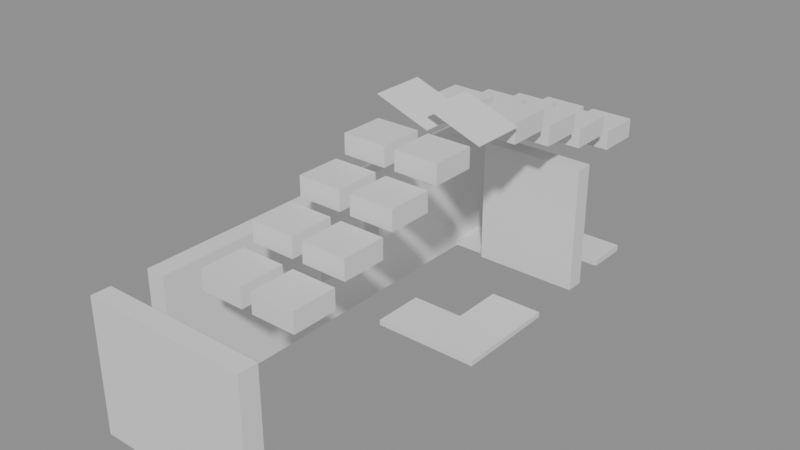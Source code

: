 # Source: building_lego.blend  (saved by Blender 5.0.119; exported with 4.5.12 LTS)
import bpy
from mathutils import Matrix  # noqa: F401  (used for matrix-valued properties, if any)

bpy.ops.wm.read_factory_settings(use_empty=True)
scene = bpy.context.scene
scene.name = 'Scene'

# ---- collections
col_01_paredes_externas = bpy.data.collections.new('01_Paredes_Externas'); scene.collection.children.link(col_01_paredes_externas)
col_03_pisos_escadas = bpy.data.collections.new('03_Pisos_Escadas'); scene.collection.children.link(col_03_pisos_escadas)
col_04_moveis_decoracoes = bpy.data.collections.new('04_Moveis_Decoracoes'); scene.collection.children.link(col_04_moveis_decoracoes)
col_05_telhado = bpy.data.collections.new('05_Telhado'); scene.collection.children.link(col_05_telhado)

# ---- materials (node trees are filled in below, after node groups)
mat_mat_parede_externa = bpy.data.materials.new('Mat_Parede_Externa')
mat_mat_pisos = bpy.data.materials.new('Mat_Pisos')
mat_mat_moveis = bpy.data.materials.new('Mat_Moveis')
mat_mat_telhado = bpy.data.materials.new('Mat_Telhado')

# ---- material node trees
mat_mat_parede_externa.use_nodes = True; mat_mat_parede_externa.node_tree.nodes.clear()
_N = mat_mat_parede_externa.node_tree.nodes; _L = mat_mat_parede_externa.node_tree.links
n0 = _N.new('ShaderNodeBsdfPrincipled'); n0.name = 'BSDF - Pré-fundamentado'; n0.location = (-200, 100)
n1 = _N.new('ShaderNodeOutputMaterial'); n1.name = 'Saída de material'; n1.location = (200, 100)
_L.new(n0.outputs[0], n1.inputs[0])
n1.is_active_output = True
mat_mat_pisos.use_nodes = True; mat_mat_pisos.node_tree.nodes.clear()
_N = mat_mat_pisos.node_tree.nodes; _L = mat_mat_pisos.node_tree.links
n0 = _N.new('ShaderNodeBsdfPrincipled'); n0.name = 'BSDF - Pré-fundamentado'; n0.location = (-200, 100)
n1 = _N.new('ShaderNodeOutputMaterial'); n1.name = 'Saída de material'; n1.location = (200, 100)
_L.new(n0.outputs[0], n1.inputs[0])
n1.is_active_output = True
mat_mat_moveis.use_nodes = True; mat_mat_moveis.node_tree.nodes.clear()
_N = mat_mat_moveis.node_tree.nodes; _L = mat_mat_moveis.node_tree.links
n0 = _N.new('ShaderNodeBsdfPrincipled'); n0.name = 'BSDF - Pré-fundamentado'; n0.location = (-200, 100)
n1 = _N.new('ShaderNodeOutputMaterial'); n1.name = 'Saída de material'; n1.location = (200, 100)
_L.new(n0.outputs[0], n1.inputs[0])
n1.is_active_output = True
mat_mat_telhado.use_nodes = True; mat_mat_telhado.node_tree.nodes.clear()
_N = mat_mat_telhado.node_tree.nodes; _L = mat_mat_telhado.node_tree.links
n0 = _N.new('ShaderNodeBsdfPrincipled'); n0.name = 'BSDF - Pré-fundamentado'; n0.location = (-200, 100)
n1 = _N.new('ShaderNodeOutputMaterial'); n1.name = 'Saída de material'; n1.location = (200, 100)
_L.new(n0.outputs[0], n1.inputs[0])
n1.is_active_output = True

# ---- meshes
me_bloco_sandstone_post_3573_3261_z0 = bpy.data.meshes.new('Bloco_sandstone_post_3573_3261_z0')
me_bloco_sandstone_post_3573_3261_z0.from_pydata([(-0.5, -0.175, -1.2), (0.5, -0.175, -1.2), (0.5, 0.175, -1.2), (-0.5, 0.175, -1.2), (-0.5, -0.175, 1.2), (0.5, -0.175, 1.2), (0.5, 0.175, 1.2), (-0.5, 0.175, 1.2)], [], [(0, 1, 2, 3), (4, 7, 6, 5), (0, 4, 5, 1), (2, 6, 7, 3), (0, 3, 7, 4), (1, 5, 6, 2)])
me_bloco_sandstone_post_3573_3261_z0.materials.append(mat_mat_parede_externa)
me_bloco_sandstone_post_3573_3261_z0.update()
me_bloco_sandstone_wall_3574_3261_z0 = bpy.data.meshes.new('Bloco_sandstone_wall_3574_3261_z0')
me_bloco_sandstone_wall_3574_3261_z0.from_pydata([(-0.5, -0.175, -1.2), (0.5, -0.175, -1.2), (0.5, 0.175, -1.2), (-0.5, 0.175, -1.2), (-0.5, -0.175, 1.2), (0.5, -0.175, 1.2), (0.5, 0.175, 1.2), (-0.5, 0.175, 1.2)], [], [(0, 1, 2, 3), (4, 7, 6, 5), (0, 4, 5, 1), (2, 6, 7, 3), (0, 3, 7, 4), (1, 5, 6, 2)])
me_bloco_sandstone_wall_3574_3261_z0.materials.append(mat_mat_parede_externa)
me_bloco_sandstone_wall_3574_3261_z0.update()
me_bloco_sandstone_wall_3575_3261_z0 = bpy.data.meshes.new('Bloco_sandstone_wall_3575_3261_z0')
me_bloco_sandstone_wall_3575_3261_z0.from_pydata([(-0.5, -0.175, -1.2), (0.5, -0.175, -1.2), (0.5, 0.175, -1.2), (-0.5, 0.175, -1.2), (-0.5, -0.175, 1.2), (0.5, -0.175, 1.2), (0.5, 0.175, 1.2), (-0.5, 0.175, 1.2)], [], [(0, 1, 2, 3), (4, 7, 6, 5), (0, 4, 5, 1), (2, 6, 7, 3), (0, 3, 7, 4), (1, 5, 6, 2)])
me_bloco_sandstone_wall_3575_3261_z0.materials.append(mat_mat_parede_externa)
me_bloco_sandstone_wall_3575_3261_z0.update()
me_bloco_sandstone_wall_3574_3269_z0 = bpy.data.meshes.new('Bloco_sandstone_wall_3574_3269_z0')
me_bloco_sandstone_wall_3574_3269_z0.from_pydata([(-0.5, -0.175, -1.2), (0.5, -0.175, -1.2), (0.5, 0.175, -1.2), (-0.5, 0.175, -1.2), (-0.5, -0.175, 1.2), (0.5, -0.175, 1.2), (0.5, 0.175, 1.2), (-0.5, 0.175, 1.2)], [], [(0, 1, 2, 3), (4, 7, 6, 5), (0, 4, 5, 1), (2, 6, 7, 3), (0, 3, 7, 4), (1, 5, 6, 2)])
me_bloco_sandstone_wall_3574_3269_z0.materials.append(mat_mat_parede_externa)
me_bloco_sandstone_wall_3574_3269_z0.update()
me_bloco_sandstone_wall_3575_3269_z0 = bpy.data.meshes.new('Bloco_sandstone_wall_3575_3269_z0')
me_bloco_sandstone_wall_3575_3269_z0.from_pydata([(-0.5, -0.175, -1.2), (0.5, -0.175, -1.2), (0.5, 0.175, -1.2), (-0.5, 0.175, -1.2), (-0.5, -0.175, 1.2), (0.5, -0.175, 1.2), (0.5, 0.175, 1.2), (-0.5, 0.175, 1.2)], [], [(0, 1, 2, 3), (4, 7, 6, 5), (0, 4, 5, 1), (2, 6, 7, 3), (0, 3, 7, 4), (1, 5, 6, 2)])
me_bloco_sandstone_wall_3575_3269_z0.materials.append(mat_mat_parede_externa)
me_bloco_sandstone_wall_3575_3269_z0.update()
me_bloco_sandstone_wall_3573_3262_z0 = bpy.data.meshes.new('Bloco_sandstone_wall_3573_3262_z0')
me_bloco_sandstone_wall_3573_3262_z0.from_pydata([(-0.175, -0.5, -1.2), (0.175, -0.5, -1.2), (0.175, 0.5, -1.2), (-0.175, 0.5, -1.2), (-0.175, -0.5, 1.2), (0.175, -0.5, 1.2), (0.175, 0.5, 1.2), (-0.175, 0.5, 1.2)], [], [(0, 1, 2, 3), (4, 7, 6, 5), (0, 4, 5, 1), (2, 6, 7, 3), (0, 3, 7, 4), (1, 5, 6, 2)])
me_bloco_sandstone_wall_3573_3262_z0.materials.append(mat_mat_parede_externa)
me_bloco_sandstone_wall_3573_3262_z0.update()
me_bloco_sandstone_wall_3573_3263_z0 = bpy.data.meshes.new('Bloco_sandstone_wall_3573_3263_z0')
me_bloco_sandstone_wall_3573_3263_z0.from_pydata([(-0.175, -0.5, -1.2), (0.175, -0.5, -1.2), (0.175, 0.5, -1.2), (-0.175, 0.5, -1.2), (-0.175, -0.5, 1.2), (0.175, -0.5, 1.2), (0.175, 0.5, 1.2), (-0.175, 0.5, 1.2)], [], [(0, 1, 2, 3), (4, 7, 6, 5), (0, 4, 5, 1), (2, 6, 7, 3), (0, 3, 7, 4), (1, 5, 6, 2)])
me_bloco_sandstone_wall_3573_3263_z0.materials.append(mat_mat_parede_externa)
me_bloco_sandstone_wall_3573_3263_z0.update()
me_bloco_sandstone_wall_3573_3264_z0 = bpy.data.meshes.new('Bloco_sandstone_wall_3573_3264_z0')
me_bloco_sandstone_wall_3573_3264_z0.from_pydata([(-0.175, -0.5, -1.2), (0.175, -0.5, -1.2), (0.175, 0.5, -1.2), (-0.175, 0.5, -1.2), (-0.175, -0.5, 1.2), (0.175, -0.5, 1.2), (0.175, 0.5, 1.2), (-0.175, 0.5, 1.2)], [], [(0, 1, 2, 3), (4, 7, 6, 5), (0, 4, 5, 1), (2, 6, 7, 3), (0, 3, 7, 4), (1, 5, 6, 2)])
me_bloco_sandstone_wall_3573_3264_z0.materials.append(mat_mat_parede_externa)
me_bloco_sandstone_wall_3573_3264_z0.update()
me_janela_3573_3265_z0 = bpy.data.meshes.new('Janela_3573_3265_z0')
me_janela_3573_3265_z0.from_pydata([(-0.175, -0.5, -1.29), (0.175, -0.5, -1.29), (0.175, 0.5, -1.29), (-0.175, 0.5, -1.29), (-0.175, -0.5, -0.45), (0.175, -0.5, -0.45), (0.175, 0.5, -0.45), (-0.175, 0.5, -0.45), (-0.175, -0.5, 0.51), (0.175, -0.5, 0.51), (0.175, 0.5, 0.51), (-0.175, 0.5, 0.51), (-0.175, -0.5, 1.11), (0.175, -0.5, 1.11), (0.175, 0.5, 1.11), (-0.175, 0.5, 1.11), (-0.175, -0.5, -0.45), (0.175, -0.5, -0.45), (0.175, -0.25, -0.45), (-0.175, -0.25, -0.45), (-0.175, -0.5, 0.51), (0.175, -0.5, 0.51), (0.175, -0.25, 0.51), (-0.175, -0.25, 0.51), (-0.175, 0.25, -0.45), (0.175, 0.25, -0.45), (0.175, 0.5, -0.45), (-0.175, 0.5, -0.45), (-0.175, 0.25, 0.51), (0.175, 0.25, 0.51), (0.175, 0.5, 0.51), (-0.175, 0.5, 0.51)], [], [(0, 1, 2, 3), (4, 7, 6, 5), (0, 4, 5, 1), (2, 6, 7, 3), (0, 3, 7, 4), (1, 5, 6, 2), (8, 9, 10, 11), (12, 15, 14, 13), (8, 12, 13, 9), (10, 14, 15, 11), (8, 11, 15, 12), (9, 13, 14, 10), (16, 17, 18, 19), (20, 23, 22, 21), (16, 20, 21, 17), (18, 22, 23, 19), (16, 19, 23, 20), (17, 21, 22, 18), (24, 25, 26, 27), (28, 31, 30, 29), (24, 28, 29, 25), (26, 30, 31, 27), (24, 27, 31, 28), (25, 29, 30, 26)])
me_janela_3573_3265_z0.materials.append(mat_mat_parede_externa)
me_janela_3573_3265_z0.update()
me_janela_3573_3266_z0 = bpy.data.meshes.new('Janela_3573_3266_z0')
me_janela_3573_3266_z0.from_pydata([(-0.175, -0.5, -1.29), (0.175, -0.5, -1.29), (0.175, 0.5, -1.29), (-0.175, 0.5, -1.29), (-0.175, -0.5, -0.45), (0.175, -0.5, -0.45), (0.175, 0.5, -0.45), (-0.175, 0.5, -0.45), (-0.175, -0.5, 0.51), (0.175, -0.5, 0.51), (0.175, 0.5, 0.51), (-0.175, 0.5, 0.51), (-0.175, -0.5, 1.11), (0.175, -0.5, 1.11), (0.175, 0.5, 1.11), (-0.175, 0.5, 1.11), (-0.175, -0.5, -0.45), (0.175, -0.5, -0.45), (0.175, -0.25, -0.45), (-0.175, -0.25, -0.45), (-0.175, -0.5, 0.51), (0.175, -0.5, 0.51), (0.175, -0.25, 0.51), (-0.175, -0.25, 0.51), (-0.175, 0.25, -0.45), (0.175, 0.25, -0.45), (0.175, 0.5, -0.45), (-0.175, 0.5, -0.45), (-0.175, 0.25, 0.51), (0.175, 0.25, 0.51), (0.175, 0.5, 0.51), (-0.175, 0.5, 0.51)], [], [(0, 1, 2, 3), (4, 7, 6, 5), (0, 4, 5, 1), (2, 6, 7, 3), (0, 3, 7, 4), (1, 5, 6, 2), (8, 9, 10, 11), (12, 15, 14, 13), (8, 12, 13, 9), (10, 14, 15, 11), (8, 11, 15, 12), (9, 13, 14, 10), (16, 17, 18, 19), (20, 23, 22, 21), (16, 20, 21, 17), (18, 22, 23, 19), (16, 19, 23, 20), (17, 21, 22, 18), (24, 25, 26, 27), (28, 31, 30, 29), (24, 28, 29, 25), (26, 30, 31, 27), (24, 27, 31, 28), (25, 29, 30, 26)])
me_janela_3573_3266_z0.materials.append(mat_mat_parede_externa)
me_janela_3573_3266_z0.update()
me_bloco_sandstone_wall_3573_3267_z0 = bpy.data.meshes.new('Bloco_sandstone_wall_3573_3267_z0')
me_bloco_sandstone_wall_3573_3267_z0.from_pydata([(-0.175, -0.5, -1.2), (0.175, -0.5, -1.2), (0.175, 0.5, -1.2), (-0.175, 0.5, -1.2), (-0.175, -0.5, 1.2), (0.175, -0.5, 1.2), (0.175, 0.5, 1.2), (-0.175, 0.5, 1.2)], [], [(0, 1, 2, 3), (4, 7, 6, 5), (0, 4, 5, 1), (2, 6, 7, 3), (0, 3, 7, 4), (1, 5, 6, 2)])
me_bloco_sandstone_wall_3573_3267_z0.materials.append(mat_mat_parede_externa)
me_bloco_sandstone_wall_3573_3267_z0.update()
me_bloco_sandstone_wall_3573_3268_z0 = bpy.data.meshes.new('Bloco_sandstone_wall_3573_3268_z0')
me_bloco_sandstone_wall_3573_3268_z0.from_pydata([(-0.175, -0.5, -1.2), (0.175, -0.5, -1.2), (0.175, 0.5, -1.2), (-0.175, 0.5, -1.2), (-0.175, -0.5, 1.2), (0.175, -0.5, 1.2), (0.175, 0.5, 1.2), (-0.175, 0.5, 1.2)], [], [(0, 1, 2, 3), (4, 7, 6, 5), (0, 4, 5, 1), (2, 6, 7, 3), (0, 3, 7, 4), (1, 5, 6, 2)])
me_bloco_sandstone_wall_3573_3268_z0.materials.append(mat_mat_parede_externa)
me_bloco_sandstone_wall_3573_3268_z0.update()
me_bloco_sandstone_wall_3573_3269_z0 = bpy.data.meshes.new('Bloco_sandstone_wall_3573_3269_z0')
me_bloco_sandstone_wall_3573_3269_z0.from_pydata([(-0.175, -0.5, -1.2), (0.175, -0.5, -1.2), (0.175, 0.5, -1.2), (-0.175, 0.5, -1.2), (-0.175, -0.5, 1.2), (0.175, -0.5, 1.2), (0.175, 0.5, 1.2), (-0.175, 0.5, 1.2)], [], [(0, 1, 2, 3), (4, 7, 6, 5), (0, 4, 5, 1), (2, 6, 7, 3), (0, 3, 7, 4), (1, 5, 6, 2)])
me_bloco_sandstone_wall_3573_3269_z0.materials.append(mat_mat_parede_externa)
me_bloco_sandstone_wall_3573_3269_z0.update()
me_piso_bed_3574_3266_z0 = bpy.data.meshes.new('Piso_bed_3574_3266_z0')
me_piso_bed_3574_3266_z0.from_pydata([(-0.5, -0.5, -0.05), (0.5, -0.5, -0.05), (0.5, 0.5, -0.05), (-0.5, 0.5, -0.05), (-0.5, -0.5, 0.05), (0.5, -0.5, 0.05), (0.5, 0.5, 0.05), (-0.5, 0.5, 0.05)], [], [(0, 1, 2, 3), (4, 7, 6, 5), (0, 4, 5, 1), (2, 6, 7, 3), (0, 3, 7, 4), (1, 5, 6, 2)])
me_piso_bed_3574_3266_z0.materials.append(mat_mat_pisos)
me_piso_bed_3574_3266_z0.update()
me_piso_bed_3575_3266_z0 = bpy.data.meshes.new('Piso_bed_3575_3266_z0')
me_piso_bed_3575_3266_z0.from_pydata([(-0.5, -0.5, -0.05), (0.5, -0.5, -0.05), (0.5, 0.5, -0.05), (-0.5, 0.5, -0.05), (-0.5, -0.5, 0.05), (0.5, -0.5, 0.05), (0.5, 0.5, 0.05), (-0.5, 0.5, 0.05)], [], [(0, 1, 2, 3), (4, 7, 6, 5), (0, 4, 5, 1), (2, 6, 7, 3), (0, 3, 7, 4), (1, 5, 6, 2)])
me_piso_bed_3575_3266_z0.materials.append(mat_mat_pisos)
me_piso_bed_3575_3266_z0.update()
me_piso_bed_3575_3267_z0 = bpy.data.meshes.new('Piso_bed_3575_3267_z0')
me_piso_bed_3575_3267_z0.from_pydata([(-0.5, -0.5, -0.05), (0.5, -0.5, -0.05), (0.5, 0.5, -0.05), (-0.5, 0.5, -0.05), (-0.5, -0.5, 0.05), (0.5, -0.5, 0.05), (0.5, 0.5, 0.05), (-0.5, 0.5, 0.05)], [], [(0, 1, 2, 3), (4, 7, 6, 5), (0, 4, 5, 1), (2, 6, 7, 3), (0, 3, 7, 4), (1, 5, 6, 2)])
me_piso_bed_3575_3267_z0.materials.append(mat_mat_pisos)
me_piso_bed_3575_3267_z0.update()
me_movel_tile_roof_3574_3262_z20 = bpy.data.meshes.new('Movel_tile_roof_3574_3262_z20')
me_movel_tile_roof_3574_3262_z20.from_pydata([(-0.4, -0.4, -0.18), (0.4, -0.4, -0.18), (0.4, 0.4, -0.18), (-0.4, 0.4, -0.18), (-0.4, -0.4, 0.18), (0.4, -0.4, 0.18), (0.4, 0.4, 0.18), (-0.4, 0.4, 0.18)], [], [(0, 1, 2, 3), (4, 7, 6, 5), (0, 4, 5, 1), (2, 6, 7, 3), (0, 3, 7, 4), (1, 5, 6, 2)])
me_movel_tile_roof_3574_3262_z20.materials.append(mat_mat_moveis)
me_movel_tile_roof_3574_3262_z20.update()
me_movel_tile_roof_3575_3262_z20 = bpy.data.meshes.new('Movel_tile_roof_3575_3262_z20')
me_movel_tile_roof_3575_3262_z20.from_pydata([(-0.4, -0.4, -0.18), (0.4, -0.4, -0.18), (0.4, 0.4, -0.18), (-0.4, 0.4, -0.18), (-0.4, -0.4, 0.18), (0.4, -0.4, 0.18), (0.4, 0.4, 0.18), (-0.4, 0.4, 0.18)], [], [(0, 1, 2, 3), (4, 7, 6, 5), (0, 4, 5, 1), (2, 6, 7, 3), (0, 3, 7, 4), (1, 5, 6, 2)])
me_movel_tile_roof_3575_3262_z20.materials.append(mat_mat_moveis)
me_movel_tile_roof_3575_3262_z20.update()
me_movel_tile_roof_3574_3263_z23 = bpy.data.meshes.new('Movel_tile_roof_3574_3263_z23')
me_movel_tile_roof_3574_3263_z23.from_pydata([(-0.4, -0.4, -0.18), (0.4, -0.4, -0.18), (0.4, 0.4, -0.18), (-0.4, 0.4, -0.18), (-0.4, -0.4, 0.18), (0.4, -0.4, 0.18), (0.4, 0.4, 0.18), (-0.4, 0.4, 0.18)], [], [(0, 1, 2, 3), (4, 7, 6, 5), (0, 4, 5, 1), (2, 6, 7, 3), (0, 3, 7, 4), (1, 5, 6, 2)])
me_movel_tile_roof_3574_3263_z23.materials.append(mat_mat_moveis)
me_movel_tile_roof_3574_3263_z23.update()
me_movel_tile_roof_3575_3263_z23 = bpy.data.meshes.new('Movel_tile_roof_3575_3263_z23')
me_movel_tile_roof_3575_3263_z23.from_pydata([(-0.4, -0.4, -0.18), (0.4, -0.4, -0.18), (0.4, 0.4, -0.18), (-0.4, 0.4, -0.18), (-0.4, -0.4, 0.18), (0.4, -0.4, 0.18), (0.4, 0.4, 0.18), (-0.4, 0.4, 0.18)], [], [(0, 1, 2, 3), (4, 7, 6, 5), (0, 4, 5, 1), (2, 6, 7, 3), (0, 3, 7, 4), (1, 5, 6, 2)])
me_movel_tile_roof_3575_3263_z23.materials.append(mat_mat_moveis)
me_movel_tile_roof_3575_3263_z23.update()
me_movel_tile_roof_3574_3264_z26 = bpy.data.meshes.new('Movel_tile_roof_3574_3264_z26')
me_movel_tile_roof_3574_3264_z26.from_pydata([(-0.4, -0.4, -0.18), (0.4, -0.4, -0.18), (0.4, 0.4, -0.18), (-0.4, 0.4, -0.18), (-0.4, -0.4, 0.18), (0.4, -0.4, 0.18), (0.4, 0.4, 0.18), (-0.4, 0.4, 0.18)], [], [(0, 1, 2, 3), (4, 7, 6, 5), (0, 4, 5, 1), (2, 6, 7, 3), (0, 3, 7, 4), (1, 5, 6, 2)])
me_movel_tile_roof_3574_3264_z26.materials.append(mat_mat_moveis)
me_movel_tile_roof_3574_3264_z26.update()
me_movel_tile_roof_3575_3264_z26 = bpy.data.meshes.new('Movel_tile_roof_3575_3264_z26')
me_movel_tile_roof_3575_3264_z26.from_pydata([(-0.4, -0.4, -0.18), (0.4, -0.4, -0.18), (0.4, 0.4, -0.18), (-0.4, 0.4, -0.18), (-0.4, -0.4, 0.18), (0.4, -0.4, 0.18), (0.4, 0.4, 0.18), (-0.4, 0.4, 0.18)], [], [(0, 1, 2, 3), (4, 7, 6, 5), (0, 4, 5, 1), (2, 6, 7, 3), (0, 3, 7, 4), (1, 5, 6, 2)])
me_movel_tile_roof_3575_3264_z26.materials.append(mat_mat_moveis)
me_movel_tile_roof_3575_3264_z26.update()
me_movel_tile_roof_3574_3265_z29 = bpy.data.meshes.new('Movel_tile_roof_3574_3265_z29')
me_movel_tile_roof_3574_3265_z29.from_pydata([(-0.4, -0.4, -0.18), (0.4, -0.4, -0.18), (0.4, 0.4, -0.18), (-0.4, 0.4, -0.18), (-0.4, -0.4, 0.18), (0.4, -0.4, 0.18), (0.4, 0.4, 0.18), (-0.4, 0.4, 0.18)], [], [(0, 1, 2, 3), (4, 7, 6, 5), (0, 4, 5, 1), (2, 6, 7, 3), (0, 3, 7, 4), (1, 5, 6, 2)])
me_movel_tile_roof_3574_3265_z29.materials.append(mat_mat_moveis)
me_movel_tile_roof_3574_3265_z29.update()
me_movel_tile_roof_3575_3265_z29 = bpy.data.meshes.new('Movel_tile_roof_3575_3265_z29')
me_movel_tile_roof_3575_3265_z29.from_pydata([(-0.4, -0.4, -0.18), (0.4, -0.4, -0.18), (0.4, 0.4, -0.18), (-0.4, 0.4, -0.18), (-0.4, -0.4, 0.18), (0.4, -0.4, 0.18), (0.4, 0.4, 0.18), (-0.4, 0.4, 0.18)], [], [(0, 1, 2, 3), (4, 7, 6, 5), (0, 4, 5, 1), (2, 6, 7, 3), (0, 3, 7, 4), (1, 5, 6, 2)])
me_movel_tile_roof_3575_3265_z29.materials.append(mat_mat_moveis)
me_movel_tile_roof_3575_3265_z29.update()
me_movel_tile_roof_3574_3267_z29 = bpy.data.meshes.new('Movel_tile_roof_3574_3267_z29')
me_movel_tile_roof_3574_3267_z29.from_pydata([(-0.4, -0.4, -0.18), (0.4, -0.4, -0.18), (0.4, 0.4, -0.18), (-0.4, 0.4, -0.18), (-0.4, -0.4, 0.18), (0.4, -0.4, 0.18), (0.4, 0.4, 0.18), (-0.4, 0.4, 0.18)], [], [(0, 1, 2, 3), (4, 7, 6, 5), (0, 4, 5, 1), (2, 6, 7, 3), (0, 3, 7, 4), (1, 5, 6, 2)])
me_movel_tile_roof_3574_3267_z29.materials.append(mat_mat_moveis)
me_movel_tile_roof_3574_3267_z29.update()
me_movel_tile_roof_3575_3267_z29 = bpy.data.meshes.new('Movel_tile_roof_3575_3267_z29')
me_movel_tile_roof_3575_3267_z29.from_pydata([(-0.4, -0.4, -0.18), (0.4, -0.4, -0.18), (0.4, 0.4, -0.18), (-0.4, 0.4, -0.18), (-0.4, -0.4, 0.18), (0.4, -0.4, 0.18), (0.4, 0.4, 0.18), (-0.4, 0.4, 0.18)], [], [(0, 1, 2, 3), (4, 7, 6, 5), (0, 4, 5, 1), (2, 6, 7, 3), (0, 3, 7, 4), (1, 5, 6, 2)])
me_movel_tile_roof_3575_3267_z29.materials.append(mat_mat_moveis)
me_movel_tile_roof_3575_3267_z29.update()
me_movel_tile_roof_3574_3268_z26 = bpy.data.meshes.new('Movel_tile_roof_3574_3268_z26')
me_movel_tile_roof_3574_3268_z26.from_pydata([(-0.4, -0.4, -0.18), (0.4, -0.4, -0.18), (0.4, 0.4, -0.18), (-0.4, 0.4, -0.18), (-0.4, -0.4, 0.18), (0.4, -0.4, 0.18), (0.4, 0.4, 0.18), (-0.4, 0.4, 0.18)], [], [(0, 1, 2, 3), (4, 7, 6, 5), (0, 4, 5, 1), (2, 6, 7, 3), (0, 3, 7, 4), (1, 5, 6, 2)])
me_movel_tile_roof_3574_3268_z26.materials.append(mat_mat_moveis)
me_movel_tile_roof_3574_3268_z26.update()
me_movel_tile_roof_3575_3268_z26 = bpy.data.meshes.new('Movel_tile_roof_3575_3268_z26')
me_movel_tile_roof_3575_3268_z26.from_pydata([(-0.4, -0.4, -0.18), (0.4, -0.4, -0.18), (0.4, 0.4, -0.18), (-0.4, 0.4, -0.18), (-0.4, -0.4, 0.18), (0.4, -0.4, 0.18), (0.4, 0.4, 0.18), (-0.4, 0.4, 0.18)], [], [(0, 1, 2, 3), (4, 7, 6, 5), (0, 4, 5, 1), (2, 6, 7, 3), (0, 3, 7, 4), (1, 5, 6, 2)])
me_movel_tile_roof_3575_3268_z26.materials.append(mat_mat_moveis)
me_movel_tile_roof_3575_3268_z26.update()
me_movel_red_poppies_3573_3269_z0 = bpy.data.meshes.new('Movel_red_poppies_3573_3269_z0')
me_movel_red_poppies_3573_3269_z0.from_pydata([(-0.4, -0.4, -0.06), (0.4, -0.4, -0.06), (0.4, 0.4, -0.06), (-0.4, 0.4, -0.06), (-0.4, -0.4, 0.06), (0.4, -0.4, 0.06), (0.4, 0.4, 0.06), (-0.4, 0.4, 0.06)], [], [(0, 1, 2, 3), (4, 7, 6, 5), (0, 4, 5, 1), (2, 6, 7, 3), (0, 3, 7, 4), (1, 5, 6, 2)])
me_movel_red_poppies_3573_3269_z0.materials.append(mat_mat_moveis)
me_movel_red_poppies_3573_3269_z0.update()
me_movel_tile_roof_3574_3269_z23 = bpy.data.meshes.new('Movel_tile_roof_3574_3269_z23')
me_movel_tile_roof_3574_3269_z23.from_pydata([(-0.4, -0.4, -0.18), (0.4, -0.4, -0.18), (0.4, 0.4, -0.18), (-0.4, 0.4, -0.18), (-0.4, -0.4, 0.18), (0.4, -0.4, 0.18), (0.4, 0.4, 0.18), (-0.4, 0.4, 0.18)], [], [(0, 1, 2, 3), (4, 7, 6, 5), (0, 4, 5, 1), (2, 6, 7, 3), (0, 3, 7, 4), (1, 5, 6, 2)])
me_movel_tile_roof_3574_3269_z23.materials.append(mat_mat_moveis)
me_movel_tile_roof_3574_3269_z23.update()
me_movel_tile_roof_3575_3269_z23 = bpy.data.meshes.new('Movel_tile_roof_3575_3269_z23')
me_movel_tile_roof_3575_3269_z23.from_pydata([(-0.4, -0.4, -0.18), (0.4, -0.4, -0.18), (0.4, 0.4, -0.18), (-0.4, 0.4, -0.18), (-0.4, -0.4, 0.18), (0.4, -0.4, 0.18), (0.4, 0.4, 0.18), (-0.4, 0.4, 0.18)], [], [(0, 1, 2, 3), (4, 7, 6, 5), (0, 4, 5, 1), (2, 6, 7, 3), (0, 3, 7, 4), (1, 5, 6, 2)])
me_movel_tile_roof_3575_3269_z23.materials.append(mat_mat_moveis)
me_movel_tile_roof_3575_3269_z23.update()
me_movel_red_poppies_3573_3270_z0 = bpy.data.meshes.new('Movel_red_poppies_3573_3270_z0')
me_movel_red_poppies_3573_3270_z0.from_pydata([(-0.4, -0.4, -0.06), (0.4, -0.4, -0.06), (0.4, 0.4, -0.06), (-0.4, 0.4, -0.06), (-0.4, -0.4, 0.06), (0.4, -0.4, 0.06), (0.4, 0.4, 0.06), (-0.4, 0.4, 0.06)], [], [(0, 1, 2, 3), (4, 7, 6, 5), (0, 4, 5, 1), (2, 6, 7, 3), (0, 3, 7, 4), (1, 5, 6, 2)])
me_movel_red_poppies_3573_3270_z0.materials.append(mat_mat_moveis)
me_movel_red_poppies_3573_3270_z0.update()
me_movel_red_poppies_3574_3270_z0 = bpy.data.meshes.new('Movel_red_poppies_3574_3270_z0')
me_movel_red_poppies_3574_3270_z0.from_pydata([(-0.4, -0.4, -0.06), (0.4, -0.4, -0.06), (0.4, 0.4, -0.06), (-0.4, 0.4, -0.06), (-0.4, -0.4, 0.06), (0.4, -0.4, 0.06), (0.4, 0.4, 0.06), (-0.4, 0.4, 0.06)], [], [(0, 1, 2, 3), (4, 7, 6, 5), (0, 4, 5, 1), (2, 6, 7, 3), (0, 3, 7, 4), (1, 5, 6, 2)])
me_movel_red_poppies_3574_3270_z0.materials.append(mat_mat_moveis)
me_movel_red_poppies_3574_3270_z0.update()
me_movel_tile_roof_3574_3270_z20 = bpy.data.meshes.new('Movel_tile_roof_3574_3270_z20')
me_movel_tile_roof_3574_3270_z20.from_pydata([(-0.4, -0.4, -0.18), (0.4, -0.4, -0.18), (0.4, 0.4, -0.18), (-0.4, 0.4, -0.18), (-0.4, -0.4, 0.18), (0.4, -0.4, 0.18), (0.4, 0.4, 0.18), (-0.4, 0.4, 0.18)], [], [(0, 1, 2, 3), (4, 7, 6, 5), (0, 4, 5, 1), (2, 6, 7, 3), (0, 3, 7, 4), (1, 5, 6, 2)])
me_movel_tile_roof_3574_3270_z20.materials.append(mat_mat_moveis)
me_movel_tile_roof_3574_3270_z20.update()
me_movel_grasses_3574_3270_z0 = bpy.data.meshes.new('Movel_grasses_3574_3270_z0')
me_movel_grasses_3574_3270_z0.from_pydata([(-0.4, -0.4, -0.06), (0.4, -0.4, -0.06), (0.4, 0.4, -0.06), (-0.4, 0.4, -0.06), (-0.4, -0.4, 0.06), (0.4, -0.4, 0.06), (0.4, 0.4, 0.06), (-0.4, 0.4, 0.06)], [], [(0, 1, 2, 3), (4, 7, 6, 5), (0, 4, 5, 1), (2, 6, 7, 3), (0, 3, 7, 4), (1, 5, 6, 2)])
me_movel_grasses_3574_3270_z0.materials.append(mat_mat_moveis)
me_movel_grasses_3574_3270_z0.update()
me_movel_red_poppies_3575_3270_z0 = bpy.data.meshes.new('Movel_red_poppies_3575_3270_z0')
me_movel_red_poppies_3575_3270_z0.from_pydata([(-0.4, -0.4, -0.06), (0.4, -0.4, -0.06), (0.4, 0.4, -0.06), (-0.4, 0.4, -0.06), (-0.4, -0.4, 0.06), (0.4, -0.4, 0.06), (0.4, 0.4, 0.06), (-0.4, 0.4, 0.06)], [], [(0, 1, 2, 3), (4, 7, 6, 5), (0, 4, 5, 1), (2, 6, 7, 3), (0, 3, 7, 4), (1, 5, 6, 2)])
me_movel_red_poppies_3575_3270_z0.materials.append(mat_mat_moveis)
me_movel_red_poppies_3575_3270_z0.update()
me_movel_tile_roof_3575_3270_z20 = bpy.data.meshes.new('Movel_tile_roof_3575_3270_z20')
me_movel_tile_roof_3575_3270_z20.from_pydata([(-0.4, -0.4, -0.18), (0.4, -0.4, -0.18), (0.4, 0.4, -0.18), (-0.4, 0.4, -0.18), (-0.4, -0.4, 0.18), (0.4, -0.4, 0.18), (0.4, 0.4, 0.18), (-0.4, 0.4, 0.18)], [], [(0, 1, 2, 3), (4, 7, 6, 5), (0, 4, 5, 1), (2, 6, 7, 3), (0, 3, 7, 4), (1, 5, 6, 2)])
me_movel_tile_roof_3575_3270_z20.materials.append(mat_mat_moveis)
me_movel_tile_roof_3575_3270_z20.update()
me_telha_3574_3266_z32 = bpy.data.meshes.new('Telha_3574_3266_z32')
me_telha_3574_3266_z32.from_pydata([(0.5, -0.5, -0.1728), (0.5, 0.5, -0.1728), (-0.5, 0.5, 0.1872), (-0.5, -0.5, 0.1872), (0.5, -0.5, -0.1872), (0.5, 0.5, -0.1872), (-0.5, 0.5, 0.1728), (-0.5, -0.5, 0.1728)], [], [(0, 1, 2, 3), (7, 6, 5, 4), (0, 4, 5, 1), (3, 2, 6, 7), (0, 3, 7, 4), (1, 5, 6, 2)])
me_telha_3574_3266_z32.materials.append(mat_mat_telhado)
me_telha_3574_3266_z32.update()
me_telha_3575_3266_z32 = bpy.data.meshes.new('Telha_3575_3266_z32')
me_telha_3575_3266_z32.from_pydata([(0.5, -0.5, -0.1728), (0.5, 0.5, -0.1728), (-0.5, 0.5, 0.1872), (-0.5, -0.5, 0.1872), (0.5, -0.5, -0.1872), (0.5, 0.5, -0.1872), (-0.5, 0.5, 0.1728), (-0.5, -0.5, 0.1728)], [], [(0, 1, 2, 3), (7, 6, 5, 4), (0, 4, 5, 1), (3, 2, 6, 7), (0, 3, 7, 4), (1, 5, 6, 2)])
me_telha_3575_3266_z32.materials.append(mat_mat_telhado)
me_telha_3575_3266_z32.update()

# ---- objects
ob_parede_externa_norte_y3261_x3573_3575 = bpy.data.objects.new('Parede_Externa_Norte_Y3261_X3573_3575', None)
ob_bloco_sandstone_post_3573_3261_z0 = bpy.data.objects.new('Bloco_sandstone_post_3573_3261_z0', me_bloco_sandstone_post_3573_3261_z0)
ob_bloco_sandstone_wall_3574_3261_z0 = bpy.data.objects.new('Bloco_sandstone_wall_3574_3261_z0', me_bloco_sandstone_wall_3574_3261_z0)
ob_bloco_sandstone_wall_3575_3261_z0 = bpy.data.objects.new('Bloco_sandstone_wall_3575_3261_z0', me_bloco_sandstone_wall_3575_3261_z0)
ob_parede_externa_sul_y3269_x3574_3575 = bpy.data.objects.new('Parede_Externa_Sul_Y3269_X3574_3575', None)
ob_bloco_sandstone_wall_3574_3269_z0 = bpy.data.objects.new('Bloco_sandstone_wall_3574_3269_z0', me_bloco_sandstone_wall_3574_3269_z0)
ob_bloco_sandstone_wall_3575_3269_z0 = bpy.data.objects.new('Bloco_sandstone_wall_3575_3269_z0', me_bloco_sandstone_wall_3575_3269_z0)
ob_parede_externa_oeste_x3573_y3262_3269 = bpy.data.objects.new('Parede_Externa_Oeste_X3573_Y3262_3269', None)
ob_bloco_sandstone_wall_3573_3262_z0 = bpy.data.objects.new('Bloco_sandstone_wall_3573_3262_z0', me_bloco_sandstone_wall_3573_3262_z0)
ob_bloco_sandstone_wall_3573_3263_z0 = bpy.data.objects.new('Bloco_sandstone_wall_3573_3263_z0', me_bloco_sandstone_wall_3573_3263_z0)
ob_bloco_sandstone_wall_3573_3264_z0 = bpy.data.objects.new('Bloco_sandstone_wall_3573_3264_z0', me_bloco_sandstone_wall_3573_3264_z0)
ob_janela_3573_3265_z0 = bpy.data.objects.new('Janela_3573_3265_z0', me_janela_3573_3265_z0)
ob_janela_3573_3266_z0 = bpy.data.objects.new('Janela_3573_3266_z0', me_janela_3573_3266_z0)
ob_bloco_sandstone_wall_3573_3267_z0 = bpy.data.objects.new('Bloco_sandstone_wall_3573_3267_z0', me_bloco_sandstone_wall_3573_3267_z0)
ob_bloco_sandstone_wall_3573_3268_z0 = bpy.data.objects.new('Bloco_sandstone_wall_3573_3268_z0', me_bloco_sandstone_wall_3573_3268_z0)
ob_bloco_sandstone_wall_3573_3269_z0 = bpy.data.objects.new('Bloco_sandstone_wall_3573_3269_z0', me_bloco_sandstone_wall_3573_3269_z0)
ob_pisos_lajes = bpy.data.objects.new('Pisos_Lajes', None)
ob_piso_bed_3574_3266_z0 = bpy.data.objects.new('Piso_bed_3574_3266_z0', me_piso_bed_3574_3266_z0)
ob_piso_bed_3575_3266_z0 = bpy.data.objects.new('Piso_bed_3575_3266_z0', me_piso_bed_3575_3266_z0)
ob_piso_bed_3575_3267_z0 = bpy.data.objects.new('Piso_bed_3575_3267_z0', me_piso_bed_3575_3267_z0)
ob_moveis_decoracoes = bpy.data.objects.new('Moveis_Decoracoes', None)
ob_movel_tile_roof_3574_3262_z20 = bpy.data.objects.new('Movel_tile_roof_3574_3262_z20', me_movel_tile_roof_3574_3262_z20)
ob_movel_tile_roof_3575_3262_z20 = bpy.data.objects.new('Movel_tile_roof_3575_3262_z20', me_movel_tile_roof_3575_3262_z20)
ob_movel_tile_roof_3574_3263_z23 = bpy.data.objects.new('Movel_tile_roof_3574_3263_z23', me_movel_tile_roof_3574_3263_z23)
ob_movel_tile_roof_3575_3263_z23 = bpy.data.objects.new('Movel_tile_roof_3575_3263_z23', me_movel_tile_roof_3575_3263_z23)
ob_movel_tile_roof_3574_3264_z26 = bpy.data.objects.new('Movel_tile_roof_3574_3264_z26', me_movel_tile_roof_3574_3264_z26)
ob_movel_tile_roof_3575_3264_z26 = bpy.data.objects.new('Movel_tile_roof_3575_3264_z26', me_movel_tile_roof_3575_3264_z26)
ob_movel_tile_roof_3574_3265_z29 = bpy.data.objects.new('Movel_tile_roof_3574_3265_z29', me_movel_tile_roof_3574_3265_z29)
ob_movel_tile_roof_3575_3265_z29 = bpy.data.objects.new('Movel_tile_roof_3575_3265_z29', me_movel_tile_roof_3575_3265_z29)
ob_movel_tile_roof_3574_3267_z29 = bpy.data.objects.new('Movel_tile_roof_3574_3267_z29', me_movel_tile_roof_3574_3267_z29)
ob_movel_tile_roof_3575_3267_z29 = bpy.data.objects.new('Movel_tile_roof_3575_3267_z29', me_movel_tile_roof_3575_3267_z29)
ob_movel_tile_roof_3574_3268_z26 = bpy.data.objects.new('Movel_tile_roof_3574_3268_z26', me_movel_tile_roof_3574_3268_z26)
ob_movel_tile_roof_3575_3268_z26 = bpy.data.objects.new('Movel_tile_roof_3575_3268_z26', me_movel_tile_roof_3575_3268_z26)
ob_movel_red_poppies_3573_3269_z0 = bpy.data.objects.new('Movel_red_poppies_3573_3269_z0', me_movel_red_poppies_3573_3269_z0)
ob_movel_tile_roof_3574_3269_z23 = bpy.data.objects.new('Movel_tile_roof_3574_3269_z23', me_movel_tile_roof_3574_3269_z23)
ob_movel_tile_roof_3575_3269_z23 = bpy.data.objects.new('Movel_tile_roof_3575_3269_z23', me_movel_tile_roof_3575_3269_z23)
ob_movel_red_poppies_3573_3270_z0 = bpy.data.objects.new('Movel_red_poppies_3573_3270_z0', me_movel_red_poppies_3573_3270_z0)
ob_movel_red_poppies_3574_3270_z0 = bpy.data.objects.new('Movel_red_poppies_3574_3270_z0', me_movel_red_poppies_3574_3270_z0)
ob_movel_tile_roof_3574_3270_z20 = bpy.data.objects.new('Movel_tile_roof_3574_3270_z20', me_movel_tile_roof_3574_3270_z20)
ob_movel_grasses_3574_3270_z0 = bpy.data.objects.new('Movel_grasses_3574_3270_z0', me_movel_grasses_3574_3270_z0)
ob_movel_red_poppies_3575_3270_z0 = bpy.data.objects.new('Movel_red_poppies_3575_3270_z0', me_movel_red_poppies_3575_3270_z0)
ob_movel_tile_roof_3575_3270_z20 = bpy.data.objects.new('Movel_tile_roof_3575_3270_z20', me_movel_tile_roof_3575_3270_z20)
ob_telhado_vertente_oeste = bpy.data.objects.new('Telhado_Vertente_Oeste', None)
ob_telha_3574_3266_z32 = bpy.data.objects.new('Telha_3574_3266_z32', me_telha_3574_3266_z32)
ob_telha_3575_3266_z32 = bpy.data.objects.new('Telha_3575_3266_z32', me_telha_3575_3266_z32)

# ---- transforms, parenting, visibility, modifiers, constraints
ob_parede_externa_norte_y3261_x3573_3575.location = (0.0, -4.5, 0.0)
ob_parede_externa_norte_y3261_x3573_3575.empty_display_type = 'CUBE'
ob_bloco_sandstone_post_3573_3261_z0.parent = ob_parede_externa_norte_y3261_x3573_3575
ob_bloco_sandstone_post_3573_3261_z0.matrix_parent_inverse = Matrix(((1.0, -0.0, 0.0, -0.0), (-0.0, 1.0, -0.0, 4.5), (0.0, -0.0, 1.0, -0.0), (-0.0, 0.0, -0.0, 1.0)))
ob_bloco_sandstone_post_3573_3261_z0.location = (-1.0, -4.825, 1.2)
ob_bloco_sandstone_wall_3574_3261_z0.parent = ob_parede_externa_norte_y3261_x3573_3575
ob_bloco_sandstone_wall_3574_3261_z0.matrix_parent_inverse = Matrix(((1.0, -0.0, 0.0, -0.0), (-0.0, 1.0, -0.0, 4.5), (0.0, -0.0, 1.0, -0.0), (-0.0, 0.0, -0.0, 1.0)))
ob_bloco_sandstone_wall_3574_3261_z0.location = (0.0, -4.825, 1.2)
ob_bloco_sandstone_wall_3575_3261_z0.parent = ob_parede_externa_norte_y3261_x3573_3575
ob_bloco_sandstone_wall_3575_3261_z0.matrix_parent_inverse = Matrix(((1.0, -0.0, 0.0, -0.0), (-0.0, 1.0, -0.0, 4.5), (0.0, -0.0, 1.0, -0.0), (-0.0, 0.0, -0.0, 1.0)))
ob_bloco_sandstone_wall_3575_3261_z0.location = (1.0, -4.825, 1.2)
ob_parede_externa_sul_y3269_x3574_3575.location = (0.5, 3.5, 0.0)
ob_parede_externa_sul_y3269_x3574_3575.empty_display_type = 'CUBE'
ob_bloco_sandstone_wall_3574_3269_z0.parent = ob_parede_externa_sul_y3269_x3574_3575
ob_bloco_sandstone_wall_3574_3269_z0.matrix_parent_inverse = Matrix(((1.0, -0.0, 0.0, -0.5), (-0.0, 1.0, -0.0, -3.5), (0.0, -0.0, 1.0, -0.0), (-0.0, 0.0, -0.0, 1.0)))
ob_bloco_sandstone_wall_3574_3269_z0.location = (0.0, 3.175, 1.2)
ob_bloco_sandstone_wall_3575_3269_z0.parent = ob_parede_externa_sul_y3269_x3574_3575
ob_bloco_sandstone_wall_3575_3269_z0.matrix_parent_inverse = Matrix(((1.0, -0.0, 0.0, -0.5), (-0.0, 1.0, -0.0, -3.5), (0.0, -0.0, 1.0, -0.0), (-0.0, 0.0, -0.0, 1.0)))
ob_bloco_sandstone_wall_3575_3269_z0.location = (1.0, 3.175, 1.2)
ob_parede_externa_oeste_x3573_y3262_3269.location = (-1.0, 0.0, 0.0)
ob_parede_externa_oeste_x3573_y3262_3269.empty_display_type = 'CUBE'
ob_bloco_sandstone_wall_3573_3262_z0.parent = ob_parede_externa_oeste_x3573_y3262_3269
ob_bloco_sandstone_wall_3573_3262_z0.matrix_parent_inverse = Matrix(((1.0, -0.0, 0.0, 1.0), (-0.0, 1.0, -0.0, 0.0), (0.0, -0.0, 1.0, -0.0), (-0.0, 0.0, -0.0, 1.0)))
ob_bloco_sandstone_wall_3573_3262_z0.location = (-1.325, -3.5, 1.2)
ob_bloco_sandstone_wall_3573_3263_z0.parent = ob_parede_externa_oeste_x3573_y3262_3269
ob_bloco_sandstone_wall_3573_3263_z0.matrix_parent_inverse = Matrix(((1.0, -0.0, 0.0, 1.0), (-0.0, 1.0, -0.0, 0.0), (0.0, -0.0, 1.0, -0.0), (-0.0, 0.0, -0.0, 1.0)))
ob_bloco_sandstone_wall_3573_3263_z0.location = (-1.325, -2.5, 1.2)
ob_bloco_sandstone_wall_3573_3264_z0.parent = ob_parede_externa_oeste_x3573_y3262_3269
ob_bloco_sandstone_wall_3573_3264_z0.matrix_parent_inverse = Matrix(((1.0, -0.0, 0.0, 1.0), (-0.0, 1.0, -0.0, 0.0), (0.0, -0.0, 1.0, -0.0), (-0.0, 0.0, -0.0, 1.0)))
ob_bloco_sandstone_wall_3573_3264_z0.location = (-1.325, -1.5, 1.2)
ob_janela_3573_3265_z0.parent = ob_parede_externa_oeste_x3573_y3262_3269
ob_janela_3573_3265_z0.matrix_parent_inverse = Matrix(((1.0, -0.0, 0.0, 1.0), (-0.0, 1.0, -0.0, 0.0), (0.0, -0.0, 1.0, -0.0), (-0.0, 0.0, -0.0, 1.0)))
ob_janela_3573_3265_z0.location = (-1.325, -0.5, 1.29)
ob_janela_3573_3266_z0.parent = ob_parede_externa_oeste_x3573_y3262_3269
ob_janela_3573_3266_z0.matrix_parent_inverse = Matrix(((1.0, -0.0, 0.0, 1.0), (-0.0, 1.0, -0.0, 0.0), (0.0, -0.0, 1.0, -0.0), (-0.0, 0.0, -0.0, 1.0)))
ob_janela_3573_3266_z0.location = (-1.325, 0.5, 1.29)
ob_bloco_sandstone_wall_3573_3267_z0.parent = ob_parede_externa_oeste_x3573_y3262_3269
ob_bloco_sandstone_wall_3573_3267_z0.matrix_parent_inverse = Matrix(((1.0, -0.0, 0.0, 1.0), (-0.0, 1.0, -0.0, 0.0), (0.0, -0.0, 1.0, -0.0), (-0.0, 0.0, -0.0, 1.0)))
ob_bloco_sandstone_wall_3573_3267_z0.location = (-1.325, 1.5, 1.2)
ob_bloco_sandstone_wall_3573_3268_z0.parent = ob_parede_externa_oeste_x3573_y3262_3269
ob_bloco_sandstone_wall_3573_3268_z0.matrix_parent_inverse = Matrix(((1.0, -0.0, 0.0, 1.0), (-0.0, 1.0, -0.0, 0.0), (0.0, -0.0, 1.0, -0.0), (-0.0, 0.0, -0.0, 1.0)))
ob_bloco_sandstone_wall_3573_3268_z0.location = (-1.325, 2.5, 1.2)
ob_bloco_sandstone_wall_3573_3269_z0.parent = ob_parede_externa_oeste_x3573_y3262_3269
ob_bloco_sandstone_wall_3573_3269_z0.matrix_parent_inverse = Matrix(((1.0, -0.0, 0.0, 1.0), (-0.0, 1.0, -0.0, 0.0), (0.0, -0.0, 1.0, -0.0), (-0.0, 0.0, -0.0, 1.0)))
ob_bloco_sandstone_wall_3573_3269_z0.location = (-1.325, 3.5, 1.2)
ob_pisos_lajes.location = (0.0, 0.0, 0.0)
ob_pisos_lajes.empty_display_type = 'CUBE'
ob_piso_bed_3574_3266_z0.parent = ob_pisos_lajes
ob_piso_bed_3574_3266_z0.location = (0.0, 0.5, -0.05)
ob_piso_bed_3575_3266_z0.parent = ob_pisos_lajes
ob_piso_bed_3575_3266_z0.location = (1.0, 0.5, -0.05)
ob_piso_bed_3575_3267_z0.parent = ob_pisos_lajes
ob_piso_bed_3575_3267_z0.location = (1.0, 1.5, -0.05)
ob_moveis_decoracoes.location = (0.0, 0.0, 0.0)
ob_moveis_decoracoes.empty_display_type = 'CUBE'
ob_movel_tile_roof_3574_3262_z20.parent = ob_moveis_decoracoes
ob_movel_tile_roof_3574_3262_z20.location = (0.0, -3.5, 2.58)
ob_movel_tile_roof_3575_3262_z20.parent = ob_moveis_decoracoes
ob_movel_tile_roof_3575_3262_z20.location = (1.0, -3.5, 2.58)
ob_movel_tile_roof_3574_3263_z23.parent = ob_moveis_decoracoes
ob_movel_tile_roof_3574_3263_z23.location = (0.0, -2.5, 2.94)
ob_movel_tile_roof_3575_3263_z23.parent = ob_moveis_decoracoes
ob_movel_tile_roof_3575_3263_z23.location = (1.0, -2.5, 2.94)
ob_movel_tile_roof_3574_3264_z26.parent = ob_moveis_decoracoes
ob_movel_tile_roof_3574_3264_z26.location = (0.0, -1.5, 3.3)
ob_movel_tile_roof_3575_3264_z26.parent = ob_moveis_decoracoes
ob_movel_tile_roof_3575_3264_z26.location = (1.0, -1.5, 3.3)
ob_movel_tile_roof_3574_3265_z29.parent = ob_moveis_decoracoes
ob_movel_tile_roof_3574_3265_z29.location = (0.0, -0.5, 3.66)
ob_movel_tile_roof_3575_3265_z29.parent = ob_moveis_decoracoes
ob_movel_tile_roof_3575_3265_z29.location = (1.0, -0.5, 3.66)
ob_movel_tile_roof_3574_3267_z29.parent = ob_moveis_decoracoes
ob_movel_tile_roof_3574_3267_z29.location = (0.0, 1.5, 3.66)
ob_movel_tile_roof_3575_3267_z29.parent = ob_moveis_decoracoes
ob_movel_tile_roof_3575_3267_z29.location = (1.0, 1.5, 3.66)
ob_movel_tile_roof_3574_3268_z26.parent = ob_moveis_decoracoes
ob_movel_tile_roof_3574_3268_z26.location = (0.0, 2.5, 3.3)
ob_movel_tile_roof_3575_3268_z26.parent = ob_moveis_decoracoes
ob_movel_tile_roof_3575_3268_z26.location = (1.0, 2.5, 3.3)
ob_movel_red_poppies_3573_3269_z0.parent = ob_moveis_decoracoes
ob_movel_red_poppies_3573_3269_z0.location = (-1.0, 3.5, 0.06)
ob_movel_tile_roof_3574_3269_z23.parent = ob_moveis_decoracoes
ob_movel_tile_roof_3574_3269_z23.location = (0.0, 3.5, 2.94)
ob_movel_tile_roof_3575_3269_z23.parent = ob_moveis_decoracoes
ob_movel_tile_roof_3575_3269_z23.location = (1.0, 3.5, 2.94)
ob_movel_red_poppies_3573_3270_z0.parent = ob_moveis_decoracoes
ob_movel_red_poppies_3573_3270_z0.location = (-1.0, 4.5, 0.06)
ob_movel_red_poppies_3574_3270_z0.parent = ob_moveis_decoracoes
ob_movel_red_poppies_3574_3270_z0.location = (0.0, 4.5, 0.06)
ob_movel_tile_roof_3574_3270_z20.parent = ob_moveis_decoracoes
ob_movel_tile_roof_3574_3270_z20.location = (0.0, 4.5, 2.58)
ob_movel_grasses_3574_3270_z0.parent = ob_moveis_decoracoes
ob_movel_grasses_3574_3270_z0.location = (0.0, 4.5, 0.06)
ob_movel_red_poppies_3575_3270_z0.parent = ob_moveis_decoracoes
ob_movel_red_poppies_3575_3270_z0.location = (1.0, 4.5, 0.06)
ob_movel_tile_roof_3575_3270_z20.parent = ob_moveis_decoracoes
ob_movel_tile_roof_3575_3270_z20.location = (1.0, 4.5, 2.58)
ob_telhado_vertente_oeste.location = (0.5, 0.5, 3.84)
ob_telhado_vertente_oeste.empty_display_type = 'CUBE'
ob_telhado_vertente_oeste.empty_display_size = 2.0
ob_telha_3574_3266_z32.parent = ob_telhado_vertente_oeste
ob_telha_3574_3266_z32.matrix_parent_inverse = Matrix(((1.0, -0.0, 0.0, -0.5), (-0.0, 1.0, -0.0, -0.5), (0.0, -0.0, 1.0, -3.84), (-0.0, 0.0, -0.0, 1.0)))
ob_telha_3574_3266_z32.location = (0.0, 0.5, 4.013)
ob_telha_3575_3266_z32.parent = ob_telhado_vertente_oeste
ob_telha_3575_3266_z32.matrix_parent_inverse = Matrix(((1.0, -0.0, 0.0, -0.5), (-0.0, 1.0, -0.0, -0.5), (0.0, -0.0, 1.0, -3.84), (-0.0, 0.0, -0.0, 1.0)))
ob_telha_3575_3266_z32.location = (1.0, 0.5, 4.013)

# ---- collection membership
col_01_paredes_externas.objects.link(ob_parede_externa_norte_y3261_x3573_3575)
col_01_paredes_externas.objects.link(ob_bloco_sandstone_post_3573_3261_z0)
col_01_paredes_externas.objects.link(ob_bloco_sandstone_wall_3574_3261_z0)
col_01_paredes_externas.objects.link(ob_bloco_sandstone_wall_3575_3261_z0)
col_01_paredes_externas.objects.link(ob_parede_externa_sul_y3269_x3574_3575)
col_01_paredes_externas.objects.link(ob_bloco_sandstone_wall_3574_3269_z0)
col_01_paredes_externas.objects.link(ob_bloco_sandstone_wall_3575_3269_z0)
col_01_paredes_externas.objects.link(ob_parede_externa_oeste_x3573_y3262_3269)
col_01_paredes_externas.objects.link(ob_bloco_sandstone_wall_3573_3262_z0)
col_01_paredes_externas.objects.link(ob_bloco_sandstone_wall_3573_3263_z0)
col_01_paredes_externas.objects.link(ob_bloco_sandstone_wall_3573_3264_z0)
col_01_paredes_externas.objects.link(ob_janela_3573_3265_z0)
col_01_paredes_externas.objects.link(ob_janela_3573_3266_z0)
col_01_paredes_externas.objects.link(ob_bloco_sandstone_wall_3573_3267_z0)
col_01_paredes_externas.objects.link(ob_bloco_sandstone_wall_3573_3268_z0)
col_01_paredes_externas.objects.link(ob_bloco_sandstone_wall_3573_3269_z0)
col_03_pisos_escadas.objects.link(ob_pisos_lajes)
col_03_pisos_escadas.objects.link(ob_piso_bed_3574_3266_z0)
col_03_pisos_escadas.objects.link(ob_piso_bed_3575_3266_z0)
col_03_pisos_escadas.objects.link(ob_piso_bed_3575_3267_z0)
col_04_moveis_decoracoes.objects.link(ob_moveis_decoracoes)
col_04_moveis_decoracoes.objects.link(ob_movel_tile_roof_3574_3262_z20)
col_04_moveis_decoracoes.objects.link(ob_movel_tile_roof_3575_3262_z20)
col_04_moveis_decoracoes.objects.link(ob_movel_tile_roof_3574_3263_z23)
col_04_moveis_decoracoes.objects.link(ob_movel_tile_roof_3575_3263_z23)
col_04_moveis_decoracoes.objects.link(ob_movel_tile_roof_3574_3264_z26)
col_04_moveis_decoracoes.objects.link(ob_movel_tile_roof_3575_3264_z26)
col_04_moveis_decoracoes.objects.link(ob_movel_tile_roof_3574_3265_z29)
col_04_moveis_decoracoes.objects.link(ob_movel_tile_roof_3575_3265_z29)
col_04_moveis_decoracoes.objects.link(ob_movel_tile_roof_3574_3267_z29)
col_04_moveis_decoracoes.objects.link(ob_movel_tile_roof_3575_3267_z29)
col_04_moveis_decoracoes.objects.link(ob_movel_tile_roof_3574_3268_z26)
col_04_moveis_decoracoes.objects.link(ob_movel_tile_roof_3575_3268_z26)
col_04_moveis_decoracoes.objects.link(ob_movel_red_poppies_3573_3269_z0)
col_04_moveis_decoracoes.objects.link(ob_movel_tile_roof_3574_3269_z23)
col_04_moveis_decoracoes.objects.link(ob_movel_tile_roof_3575_3269_z23)
col_04_moveis_decoracoes.objects.link(ob_movel_red_poppies_3573_3270_z0)
col_04_moveis_decoracoes.objects.link(ob_movel_red_poppies_3574_3270_z0)
col_04_moveis_decoracoes.objects.link(ob_movel_tile_roof_3574_3270_z20)
col_04_moveis_decoracoes.objects.link(ob_movel_grasses_3574_3270_z0)
col_04_moveis_decoracoes.objects.link(ob_movel_red_poppies_3575_3270_z0)
col_04_moveis_decoracoes.objects.link(ob_movel_tile_roof_3575_3270_z20)
col_05_telhado.objects.link(ob_telhado_vertente_oeste)
col_05_telhado.objects.link(ob_telha_3574_3266_z32)
col_05_telhado.objects.link(ob_telha_3575_3266_z32)

# ---- scene / render settings (as saved in the file)
scene.frame_start = 1; scene.frame_end = 250; scene.frame_set(1)
scene.render.engine = 'BLENDER_EEVEE_NEXT'
scene.render.bake_bias = 0.0
scene.render.bake_samples = 0
scene.cycles.sampling_pattern = 'TABULATED_SOBOL'
scene.eevee.use_volume_custom_range = False
bpy.context.view_layer.update()

# ---- added for rendering (the .blend has no active camera and no usable light): camera, sun + grey world if the file has none
cam_auto = bpy.data.cameras.new('AutoCamera')
cam_auto.lens = 50.0
cam_auto.sensor_width = 36.0
cam_auto.clip_end = 1000.0
ob_auto_camera = bpy.data.objects.new('AutoCamera', cam_auto)
scene.collection.objects.link(ob_auto_camera)
ob_auto_camera.location = (10.365, -12.488, 10.342)
ob_auto_camera.rotation_euler = (1.09748, -7.21219e-08, 0.694738)
scene.camera = ob_auto_camera
light_auto_sun = bpy.data.lights.new('AutoSun', 'SUN')
light_auto_sun.energy = 3.0
light_auto_sun.angle = 0.0523599
ob_auto_sun = bpy.data.objects.new('AutoSun', light_auto_sun)
scene.collection.objects.link(ob_auto_sun)
ob_auto_sun.rotation_euler = (0.872665, 0.174533, 0.523599)
if scene.world is None:
    world_auto = bpy.data.worlds.new('AutoWorld')
    world_auto.color = (0.3, 0.3, 0.3)
    scene.world = world_auto
bpy.context.view_layer.update()
